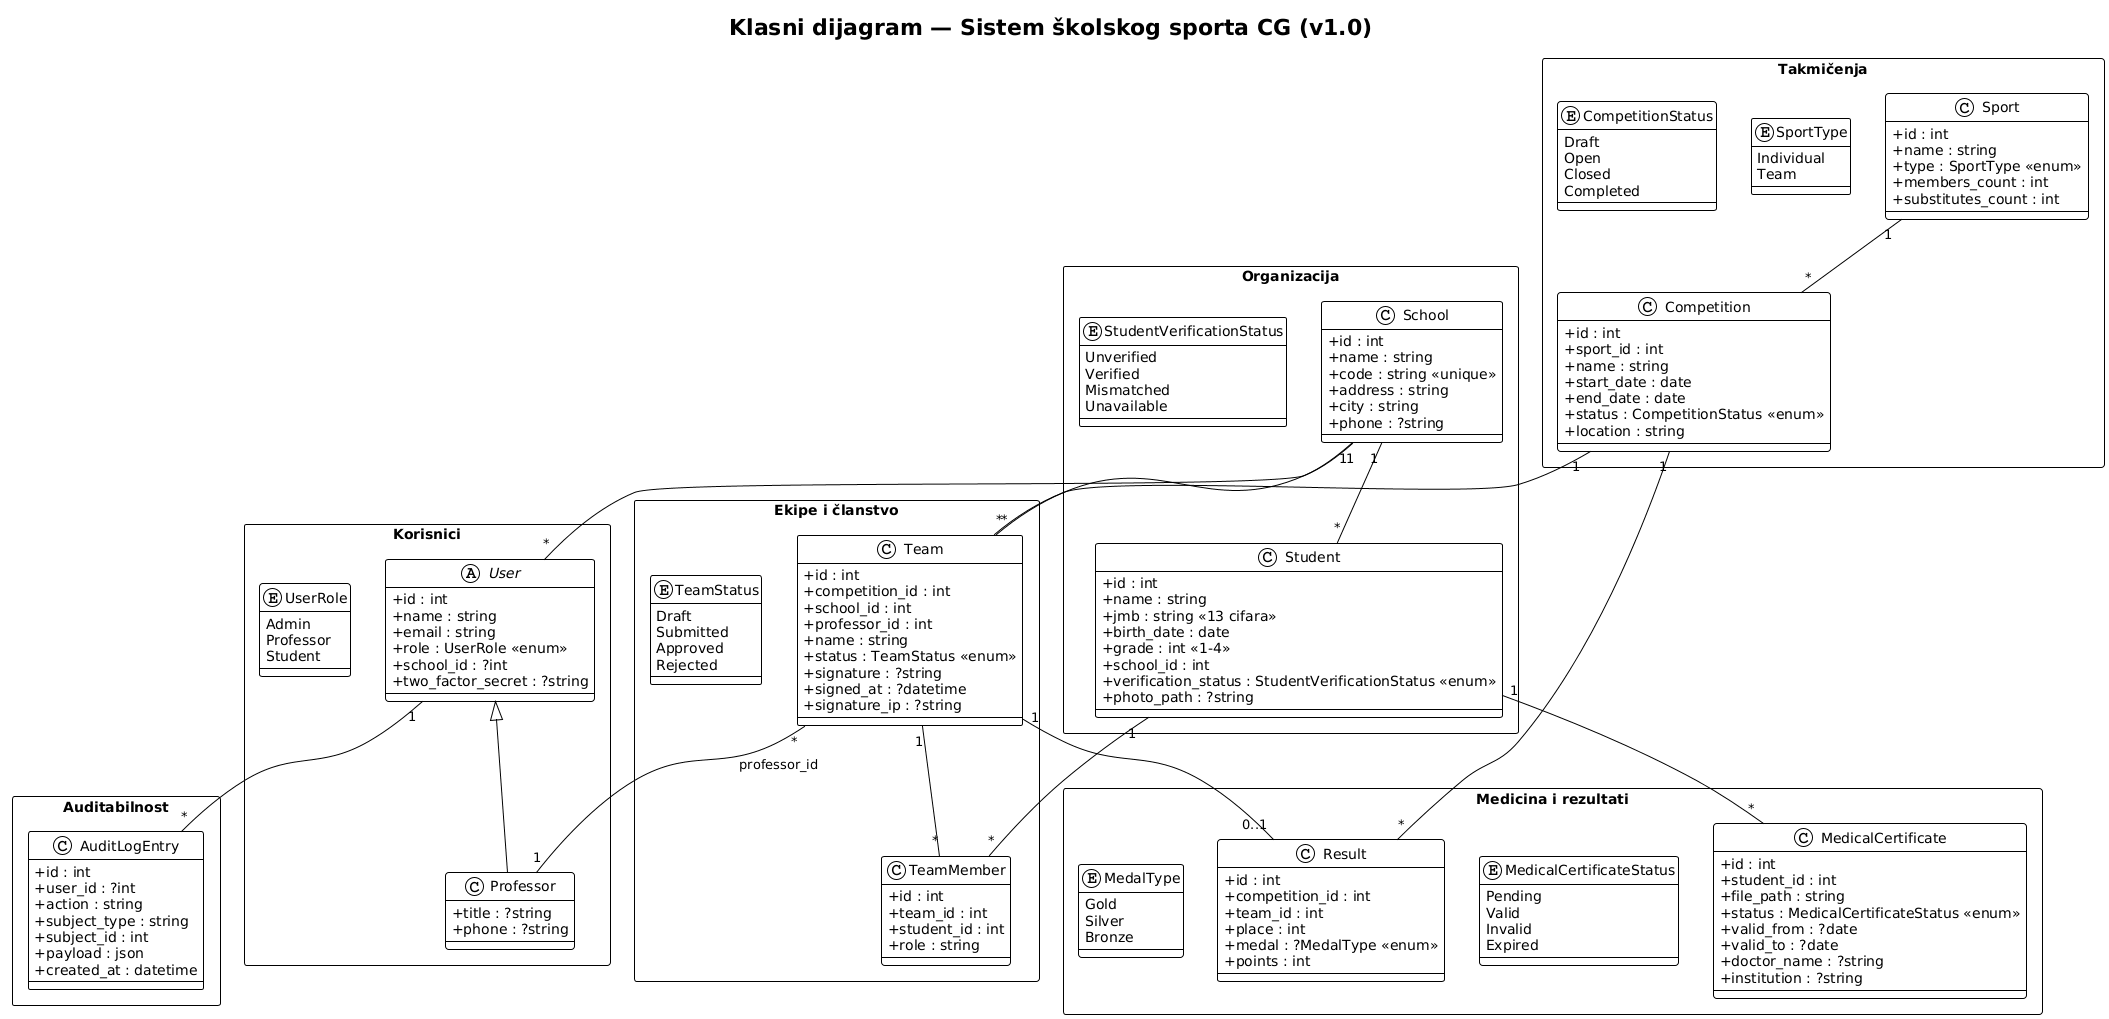

The diagram above was rendered by PlantUML. Its source (embedded in the PNG):
@startuml klasni-dijagram
!theme plain
skinparam classAttributeIconSize 0
skinparam packageStyle rectangle

title Klasni dijagram — Sistem školskog sporta CG (v1.0)

package "Korisnici" {
  abstract class User {
    +id : int
    +name : string
    +email : string
    +role : UserRole <<enum>>
    +school_id : ?int
    +two_factor_secret : ?string
  }
  class Professor {
    +title : ?string
    +phone : ?string
  }
  User <|-- Professor
  enum UserRole {
    Admin
    Professor
    Student
  }
}

package "Organizacija" {
  class School {
    +id : int
    +name : string
    +code : string <<unique>>
    +address : string
    +city : string
    +phone : ?string
  }
  class Student {
    +id : int
    +name : string
    +jmb : string <<13 cifara>>
    +birth_date : date
    +grade : int <<1-4>>
    +school_id : int
    +verification_status : StudentVerificationStatus <<enum>>
    +photo_path : ?string
  }
  enum StudentVerificationStatus {
    Unverified
    Verified
    Mismatched
    Unavailable
  }
}

package "Takmičenja" {
  class Sport {
    +id : int
    +name : string
    +type : SportType <<enum>>
    +members_count : int
    +substitutes_count : int
  }
  enum SportType {
    Individual
    Team
  }
  class Competition {
    +id : int
    +sport_id : int
    +name : string
    +start_date : date
    +end_date : date
    +status : CompetitionStatus <<enum>>
    +location : string
  }
  enum CompetitionStatus {
    Draft
    Open
    Closed
    Completed
  }
}

package "Ekipe i članstvo" {
  class Team {
    +id : int
    +competition_id : int
    +school_id : int
    +professor_id : int
    +name : string
    +status : TeamStatus <<enum>>
    +signature : ?string
    +signed_at : ?datetime
    +signature_ip : ?string
  }
  enum TeamStatus {
    Draft
    Submitted
    Approved
    Rejected
  }
  class TeamMember {
    +id : int
    +team_id : int
    +student_id : int
    +role : string
  }
}

package "Medicina i rezultati" {
  class MedicalCertificate {
    +id : int
    +student_id : int
    +file_path : string
    +status : MedicalCertificateStatus <<enum>>
    +valid_from : ?date
    +valid_to : ?date
    +doctor_name : ?string
    +institution : ?string
  }
  enum MedicalCertificateStatus {
    Pending
    Valid
    Invalid
    Expired
  }
  class Result {
    +id : int
    +competition_id : int
    +team_id : int
    +place : int
    +medal : ?MedalType <<enum>>
    +points : int
  }
  enum MedalType {
    Gold
    Silver
    Bronze
  }
}

package "Auditabilnost" {
  class AuditLogEntry {
    +id : int
    +user_id : ?int
    +action : string
    +subject_type : string
    +subject_id : int
    +payload : json
    +created_at : datetime
  }
}

School "1" -- "*" User
School "1" -- "*" Student
School "1" -- "*" Team
Sport "1" -- "*" Competition
Competition "1" -- "*" Team
Competition "1" -- "*" Result
Team "1" -- "*" TeamMember
Team "1" -- "0..1" Result
Team "*" -- "1" Professor : professor_id
Student "1" -- "*" TeamMember
Student "1" -- "*" MedicalCertificate
User "1" -- "*" AuditLogEntry

@enduml